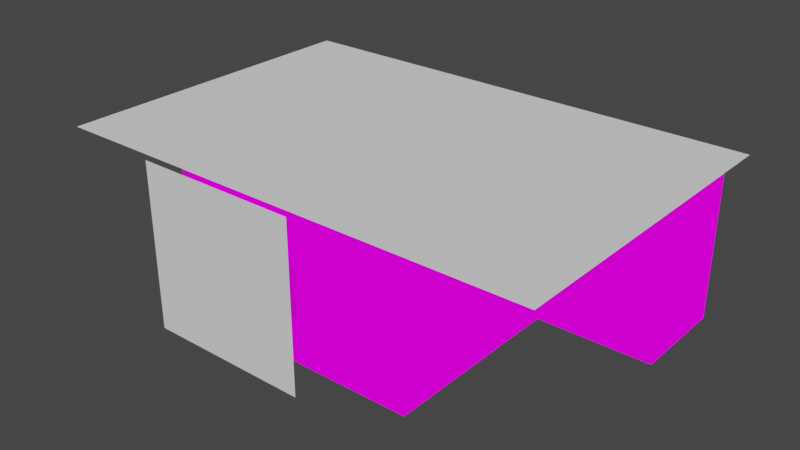 # Source: room_2.blend  (saved by Blender 3.4.6; exported with 4.5.12 LTS)
import bpy
from mathutils import Matrix  # noqa: F401  (used for matrix-valued properties, if any)

bpy.ops.wm.read_factory_settings(use_empty=True)
scene = bpy.context.scene
scene.name = 'Scene'

# ---- images (referenced by path relative to the original .blend; pixels are not part of the script)
import os
ASSET_DIR = os.environ.get("B2B_ASSET_DIR", "")  # directory of the original .blend (textures are referenced by path, not embedded)
HERE = os.path.dirname(os.path.abspath(__file__))  # packed textures are extracted next to this script under _unpacked/

def load_image(name, relpath, width, height, colorspace="sRGB"):
    """Load a texture the original file referenced (path relative to the .blend, or extracted next to this script)."""
    p = next((c for c in (os.path.join(HERE, relpath), os.path.join(ASSET_DIR, relpath)) if relpath and os.path.exists(c)), "")
    if p:
        img = bpy.data.images.load(p, check_existing=True)
        img.name = name
    else:  # same state as the original file: an image datablock whose file is absent (Cycles renders it pink)
        img = bpy.data.images.new(name, width, height)
        img.source = "FILE"
        img.filepath = "//" + (relpath or name)
    img.colorspace_settings.name = colorspace
    return img
img_untitled = load_image('Untitled', '', 1080, 1080, 'sRGB')
img_untitled_001 = load_image('Untitled.001', 'wall normals.png', 1024, 1024, 'sRGB')
img_room_colours_png = load_image('room colours.png', 'room colours.png', 1024, 1024, 'sRGB')

# ---- materials (node trees are filled in below, after node groups)
mat_material = bpy.data.materials.new('Material')

# ---- material node trees
mat_material.use_nodes = True; mat_material.node_tree.nodes.clear()
_N = mat_material.node_tree.nodes; _L = mat_material.node_tree.links
n0 = _N.new('ShaderNodeTexNoise'); n0.name = 'Noise Texture'; n0.location = (-557, 274)
n0.inputs[2].default_value = 79.7
n0.inputs[3].default_value = 5.1
n0.inputs[4].default_value = 1.0
n1 = _N.new('ShaderNodeBump'); n1.name = 'Bump'; n1.location = (-242, -51)
n1.inputs[0].default_value = 0.4
n1.inputs[1].default_value = 1.0
n1.inputs[2].default_value = 1.0
n2 = _N.new('ShaderNodeTexImage'); n2.name = 'Image Texture'; n2.location = (-906, 44)
n2.image = img_untitled
n3 = _N.new('ShaderNodeBevel'); n3.name = 'Bevel'; n3.location = (-565, -184)
n3.inputs[0].default_value = 0.1
n4 = _N.new('ShaderNodeOutputMaterial'); n4.name = 'Material Output'; n4.location = (300, 300)
n5 = _N.new('ShaderNodeTexImage'); n5.name = 'Image Texture.001'; n5.location = (599, 117)
n5.image = img_untitled_001
n6 = _N.new('ShaderNodeBsdfPrincipled'); n6.name = 'Principled BSDF'; n6.location = (10, 300)
n6.distribution = 'GGX'
n6.subsurface_method = 'RANDOM_WALK_SKIN'
n6.inputs[3].default_value = 1.45
n6.inputs[27].default_value = (0.0, 0.0, 0.0, 1.0)
n6.inputs[28].default_value = 1.0
n7 = _N.new('ShaderNodeTexImage'); n7.name = 'Image Texture.002'; n7.location = (321, -60)
n7.image = img_room_colours_png
_L.new(n0.outputs[0], n1.inputs[3])
_L.new(n1.outputs[0], n6.inputs[5])
_L.new(n3.outputs[0], n1.inputs[4])
_L.new(n5.outputs[0], n6.inputs[0])
_L.new(n7.outputs[0], n4.inputs[0])
n4.is_active_output = True

# ---- world
world_world = bpy.data.worlds.new('World'); scene.world = world_world
world_world.use_nodes = True; world_world.node_tree.nodes.clear()
_N = world_world.node_tree.nodes; _L = world_world.node_tree.links
n0 = _N.new('ShaderNodeOutputWorld'); n0.name = 'World Output'; n0.location = (300, 300)
n1 = _N.new('ShaderNodeBackground'); n1.name = 'Background'; n1.location = (10, 300)
n1.inputs[0].default_value = (0.05088, 0.05088, 0.05088, 1.0)
_L.new(n1.outputs[0], n0.inputs[0])
n0.is_active_output = True
world_world.color = (0.05088, 0.05088, 0.05088)
world_world.use_sun_shadow = False
world_world.sun_shadow_jitter_overblur = 0.0

# ---- meshes
me_plane = bpy.data.meshes.new('Plane')
me_plane.from_pydata([(-8.4, -8.0, 4.0), (0.4, -8.0, 4.0), (-10.4, 17.0, 0.0), (10.4, 17.0, 0.0), (-3.4, 8.5, -5.96e-08), (1.4, 8.5, -5.96e-08), (20.4, 15.0, 4.0), (20.4, 10.5, 4.0), (-20.4, 15.0, -5.96e-08), (-20.4, 10.5, -5.96e-08), (-10.4, -8.0, 14.0), (10.4, -8.0, 14.0), (-10.4, 17.0, 14.0), (10.4, 17.0, 14.0), (-10.4, 8.5, 14.0), (10.4, 8.5, 14.0), (20.4, 17.0, 14.0), (20.4, 8.5, 14.0), (-20.4, 17.0, 14.0), (-20.4, 8.5, 14.0), (10.4, 8.5, 0.0), (-10.4, 8.5, 0.0), (1.4, 8.5, 10.0), (-3.4, 8.5, 10.0), (20.4, 8.5, 0.0), (20.4, 17.0, 0.0), (20.4, 10.5, 10.0), (20.4, 15.0, 10.0), (-10.4, -8.0, 0.0), (10.4, -8.0, 0.0), (0.4, -8.0, 10.0), (-8.4, -8.0, 10.0), (1.4, 9.5, 10.0), (-3.4, 9.5, 10.0), (1.4, 9.5, -5.96e-08), (-3.4, 9.5, -5.96e-08), (-20.4, 17.0, 0.0), (-20.4, 8.5, 0.0), (-20.4, 15.0, 10.0), (-20.4, 10.5, 10.0), (9.8, 9.5, 14.0), (-11.8, 9.5, 14.0), (9.8, 9.5, 0.0), (-11.8, 9.5, 0.0)], [], [(24, 20, 15, 17), (2, 3, 13, 12), (28, 21, 14, 10), (21, 37, 19, 14), (3, 25, 16, 13), (20, 29, 11, 15), (36, 2, 12, 18), (5, 22, 32, 34), (5, 4, 21, 20), (22, 5, 20, 15), (4, 23, 14, 21), (23, 22, 15, 14), (7, 6, 25, 24), (27, 26, 17, 16), (26, 7, 24, 17), (6, 27, 16, 25), (0, 1, 29, 28), (30, 31, 10, 11), (31, 0, 28, 10), (1, 30, 11, 29), (22, 23, 33, 32), (23, 4, 35, 33), (8, 9, 37, 36), (39, 38, 18, 19), (9, 39, 19, 37), (38, 8, 36, 18), (33, 35, 43, 41), (34, 32, 40, 42), (32, 33, 41, 40)])
_uv = me_plane.uv_layers.new(name='UVMap')
_uv.uv.foreach_set('vector', [0.2068, 0.8524, 0.2068, 0.9998, 0.0004568, 0.9998, 0.0004072, 0.8524, 0.2066, 0.2731, 0.2067, 0.5797, 0.0003147, 0.5798, 0.0002108, 0.2732, 0.4135, 0.5499, 0.4135, 0.7931, 0.2071, 0.7931, 0.2071, 0.5499, 0.7679, 0.2065, 0.6205, 0.2065, 0.6205, 0.0001612, 0.7679, 0.0001612, 0.2067, 0.5797, 0.2067, 0.7271, 0.0003643, 0.7271, 0.0003147, 0.5798, 0.4135, 0.0001612, 0.4135, 0.2434, 0.2071, 0.2434, 0.2071, 0.0001612, 0.2065, 0.1257, 0.2066, 0.2731, 0.0002108, 0.2732, 0.0001612, 0.1258, 0.6352, 0.2068, 0.6352, 0.3542, 0.6205, 0.3542, 0.6205, 0.2068, 0.6205, 0.5728, 0.6205, 0.5728, 0.6205, 0.5727, 0.6205, 0.5729, 0.4728, 0.4928, 0.6202, 0.4928, 0.6202, 0.6254, 0.4138, 0.6254, 0.6202, 0.422, 0.4728, 0.422, 0.4138, 0.3189, 0.6202, 0.3189, 0.4728, 0.422, 0.4728, 0.4928, 0.4138, 0.6254, 0.4138, 0.3189, 0.1478, 0.8229, 0.1478, 0.7566, 0.2067, 0.7271, 0.2068, 0.8524, 0.05933, 0.7566, 0.05936, 0.8229, 0.0004072, 0.8524, 0.0003643, 0.7271, 0.05936, 0.8229, 0.1478, 0.8229, 0.2068, 0.8524, 0.0004072, 0.8524, 0.1478, 0.7566, 0.05933, 0.7566, 0.0003643, 0.7271, 0.2067, 0.7271, 0.3545, 0.5205, 0.3545, 0.3908, 0.4135, 0.2434, 0.4135, 0.5499, 0.2661, 0.3908, 0.2661, 0.5205, 0.2071, 0.5499, 0.2071, 0.2434, 0.2661, 0.5205, 0.3545, 0.5205, 0.4135, 0.5499, 0.2071, 0.5499, 0.3545, 0.3908, 0.2661, 0.3908, 0.2071, 0.2434, 0.4135, 0.2434, 0.6352, 0.3542, 0.6352, 0.425, 0.6205, 0.425, 0.6205, 0.3542, 0.6352, 0.425, 0.6352, 0.5724, 0.6205, 0.5724, 0.6205, 0.425, 0.2061, 0.09627, 0.2064, 0.0303, 0.2068, 0.0008831, 0.2065, 0.1257, 0.05933, 0.02984, 0.0592, 0.09627, 0.0001612, 0.1258, 0.0003681, 0.0001621, 0.2064, 0.0303, 0.05933, 0.02984, 0.0003681, 0.0001621, 0.2068, 0.0008831, 0.0592, 0.09627, 0.2061, 0.09627, 0.2065, 0.1257, 0.0001612, 0.1258, 0.4728, 0.1947, 0.6202, 0.1947, 0.6202, 0.3185, 0.4138, 0.3185, 0.6202, 0.124, 0.4728, 0.124, 0.4138, 0.0001616, 0.6202, 0.0001616, 0.4728, 0.124, 0.4728, 0.1947, 0.4138, 0.3185, 0.4138, 0.0001616])
me_plane.materials.append(mat_material)
me_plane.update()
me_plane_001 = bpy.data.meshes.new('Plane.001')
me_plane_001.from_pydata([(-10.4, 17.0, 0.0), (10.4, 17.0, 0.0), (-10.4, 8.5, 0.0), (-20.4, 17.0, 0.0), (-20.4, 8.5, 0.0), (-10.4, -8.0, 0.0), (10.4, 8.5, 0.0), (10.4, -8.0, 0.0), (20.4, 8.5, 0.0), (20.4, 17.0, 0.0)], [], [(2, 6, 1, 0), (2, 0, 3, 4), (5, 7, 6, 2), (1, 6, 8, 9)])
_uv = me_plane_001.uv_layers.new(name='UVMap')
_uv.uv.foreach_set('vector', [0.2084, 0.2451, 0.2084, 0.7549, 7.82e-05, 0.7549, 7.82e-05, 0.2451, 0.2084, 0.2451, 7.82e-05, 0.2451, 7.82e-05, 7.82e-05, 0.2084, 7.82e-05, 0.6127, 0.2451, 0.6127, 0.7549, 0.2084, 0.7549, 0.2084, 0.2451, 7.82e-05, 0.7549, 0.2084, 0.7549, 0.2084, 0.9999, 7.82e-05, 0.9999])
me_plane_001.materials.append(None)
me_plane_001.update()
me_plane_002 = bpy.data.meshes.new('Plane.002')
me_plane_002.from_pydata([(-1.0, -1.0, 0.0), (1.0, -1.0, 0.0), (-1.0, 1.0, 0.0), (1.0, 1.0, 0.0)], [], [(0, 1, 3, 2)])
_uv = me_plane_002.uv_layers.new(name='UVMap')
_uv.uv.foreach_set('vector', [0.0, 0.0, 1.0, 0.0, 1.0, 1.0, 0.0, 1.0])
me_plane_002.update()
me_plane_003 = bpy.data.meshes.new('Plane.003')
me_plane_003.from_pydata([(-11.8, 9.5, 14.0), (-11.8, 9.5, 0.0), (-11.8, -7.5, 14.0), (-11.8, -7.5, 0.0)], [], [(0, 1, 3, 2)])
_uv = me_plane_003.uv_layers.new(name='UVMap')
_uv.uv.foreach_set('vector', [0.4138, 0.3185, 0.6202, 0.3185, 0.6202, 0.3185, 0.4138, 0.3185])
me_plane_003.materials.append(None)
me_plane_003.update()
me_plane_004 = bpy.data.meshes.new('Plane.004')
me_plane_004.from_pydata([(-1.0, -1.0, 0.0), (1.0, -1.0, 0.0), (-1.0, 1.0, 0.0), (1.0, 1.0, 0.0)], [], [(0, 1, 3, 2)])
_uv = me_plane_004.uv_layers.new(name='UVMap')
_uv.uv.foreach_set('vector', [0.0, 0.0, 1.0, 0.0, 1.0, 1.0, 0.0, 1.0])
me_plane_004.update()
me_plane_005 = bpy.data.meshes.new('Plane.005')
me_plane_005.from_pydata([(-1.0, -1.0, 0.0), (1.0, -1.0, 0.0), (-1.0, 1.0, 0.0), (1.0, 1.0, 0.0)], [], [(0, 1, 3, 2)])
_uv = me_plane_005.uv_layers.new(name='UVMap')
_uv.uv.foreach_set('vector', [0.0, 0.0, 1.0, 0.0, 1.0, 1.0, 0.0, 1.0])
me_plane_005.update()

# ---- objects
ob_plane = bpy.data.objects.new('Plane', me_plane)
ob_plane_001 = bpy.data.objects.new('Plane.001', me_plane_001)
ob_plane_002 = bpy.data.objects.new('Plane.002', me_plane_002)
ob_plane_003 = bpy.data.objects.new('Plane.003', me_plane_003)
ob_plane_004 = bpy.data.objects.new('Plane.004', me_plane_004)
ob_plane_005 = bpy.data.objects.new('Plane.005', me_plane_005)

# ---- transforms, parenting, visibility, modifiers, constraints
ob_plane.location = (0.0, 0.0, 0.0)
ob_plane_001.location = (0.0, 0.0, 0.0)
ob_plane_002.location = (-4.158, -10.08, 7.006)
ob_plane_002.rotation_euler = (1.571, 2.22e-16, -3.142)
ob_plane_002.scale = (5.1, 5.1, 5.1)
ob_plane_003.location = (0.0, 0.0, 0.0)
ob_plane_004.location = (-4.158, -11.08, 7.006)
ob_plane_004.rotation_euler = (1.571, 2.22e-16, -3.142)
ob_plane_004.scale = (7.14, 7.14, 7.14)
ob_plane_005.location = (0.4683, 3.925, 14.01)
ob_plane_005.rotation_euler = (3.142, -1.51e-07, -3.142)
ob_plane_005.scale = (21.21, 14.14, 14.14)

# ---- collection membership
scene.collection.objects.link(ob_plane)
scene.collection.objects.link(ob_plane_001)
scene.collection.objects.link(ob_plane_002)
scene.collection.objects.link(ob_plane_003)
scene.collection.objects.link(ob_plane_004)
scene.collection.objects.link(ob_plane_005)

# ---- scene / render settings (as saved in the file)
scene.frame_start = 1; scene.frame_end = 250; scene.frame_set(1)
scene.render.engine = 'CYCLES'
scene.cycles.sampling_pattern = 'TABULATED_SOBOL'
scene.cycles.use_light_tree = False
scene.cycles.bake_type = 'NORMAL'
scene.view_settings.view_transform = 'Filmic'
bpy.context.view_layer.update()

# ---- added for rendering (the .blend has no active camera and no usable light): camera, sun
cam_auto = bpy.data.cameras.new('AutoCamera')
cam_auto.lens = 50.0
cam_auto.sensor_width = 36.0
cam_auto.clip_end = 1000.0
ob_auto_camera = bpy.data.objects.new('AutoCamera', cam_auto)
scene.collection.objects.link(ob_auto_camera)
ob_auto_camera.location = (49.876, -55.7959, 46.532)
ob_auto_camera.rotation_euler = (1.09748, -7.21219e-08, 0.694738)
scene.camera = ob_auto_camera
light_auto_sun = bpy.data.lights.new('AutoSun', 'SUN')
light_auto_sun.energy = 3.0
light_auto_sun.angle = 0.0523599
ob_auto_sun = bpy.data.objects.new('AutoSun', light_auto_sun)
scene.collection.objects.link(ob_auto_sun)
ob_auto_sun.rotation_euler = (0.872665, 0.174533, 0.523599)
bpy.context.view_layer.update()
